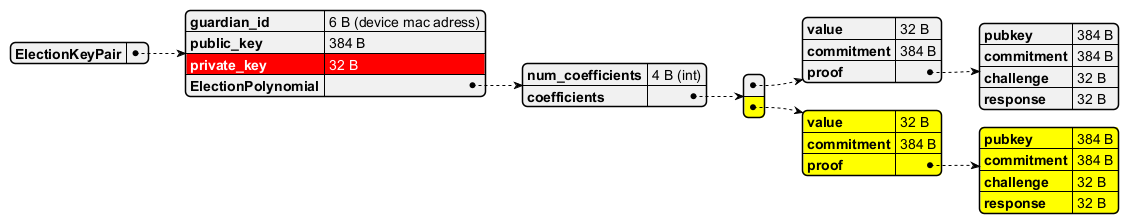

The diagram above was rendered by PlantUML. Its source (embedded in the PNG):
@startjson
<style>
 .h1 {
    BackGroundColor red
    FontColor white
  }
 .h2 {
    BackGroundColor green
    FontColor white
  }
 .h3 {
    BackGroundColor yellow
    FontColor black
  }
</style>
#highlight "ElectionKeyPair" / "private_key" <<h1>>
#highlight "ElectionKeyPair" / "ElectionPolynomial" / "coefficients" / "1" <<h3>>
#highlight "ElectionKeyPair" / "ElectionPolynomial" / "coefficients" / "1" / "value" <<h3>>
#highlight "ElectionKeyPair" / "ElectionPolynomial" / "coefficients" / "1" / "commitment" <<h3>>
#highlight "ElectionKeyPair" / "ElectionPolynomial" / "coefficients" / "1" / "proof" <<h3>>
#highlight "ElectionKeyPair" / "ElectionPolynomial" / "coefficients" / "1" / "proof" / "pubkey" <<h3>>
#highlight "ElectionKeyPair" / "ElectionPolynomial" / "coefficients" / "1" / "proof" / "commitment" <<h3>>
#highlight "ElectionKeyPair" / "ElectionPolynomial" / "coefficients" / "1" / "proof" / "challenge" <<h3>>
#highlight "ElectionKeyPair" / "ElectionPolynomial" / "coefficients" / "1" / "proof" / "response" <<h3>>
{
  "ElectionKeyPair": {
    "guardian_id": "6 B (device mac adress)",
    "public_key": "384 B",
    "private_key": "32 B",
    "ElectionPolynomial": {
      "num_coefficients": "4 B (int)",
      "coefficients": [
        {
          "value": "32 B",
          "commitment": "384 B",
          "proof": {
            "pubkey": "384 B",
            "commitment": "384 B",
            "challenge": "32 B",
            "response": "32 B"
          }
        },
        {
          "value": "32 B",
          "commitment": "384 B",
          "proof": {
            "pubkey": "384 B",
            "commitment": "384 B",
            "challenge": "32 B",
            "response": "32 B"
          }
        }
      ]
    }
  }
}
@endjson